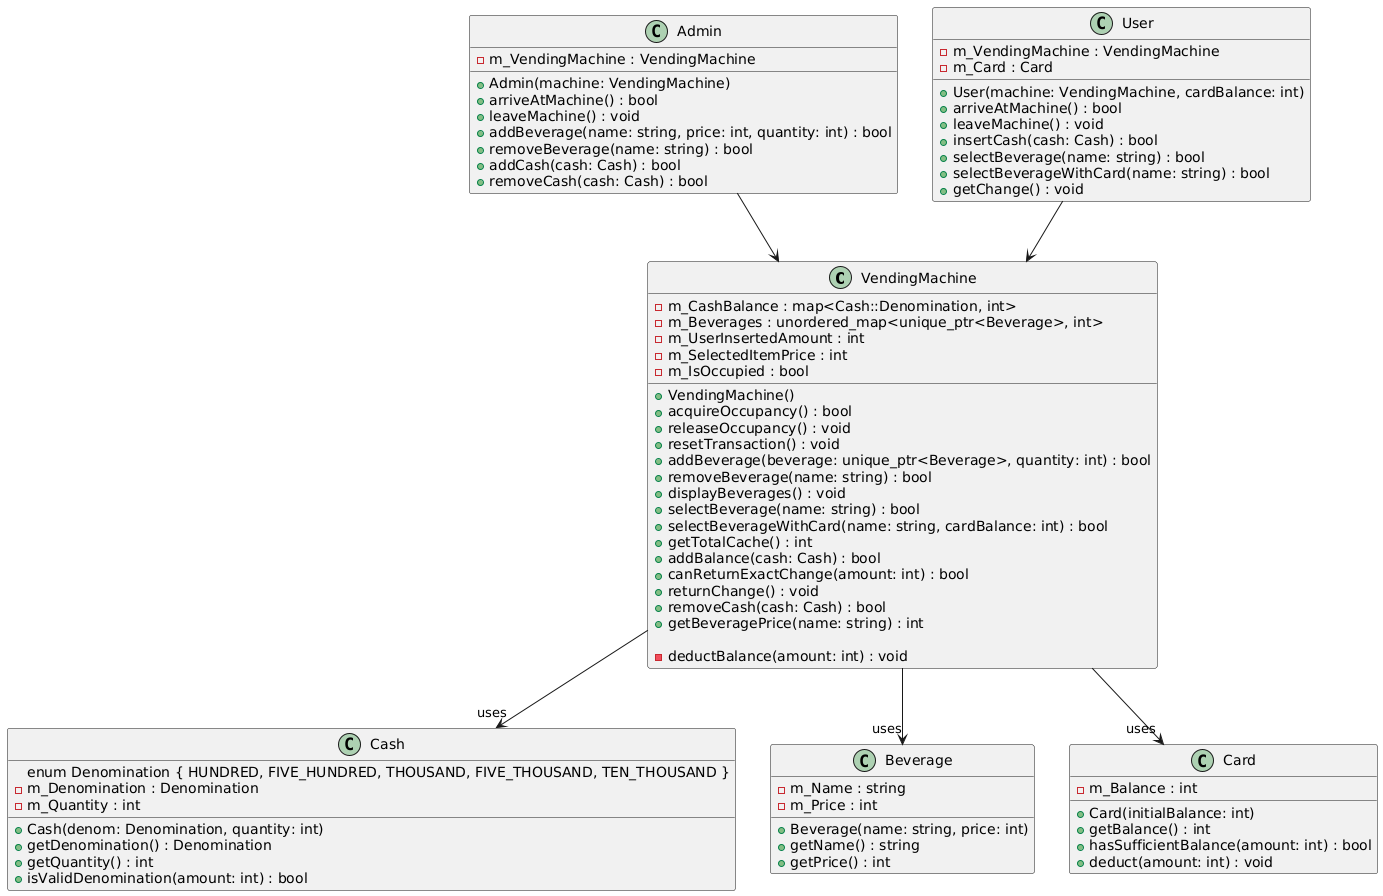

The diagram above was rendered by PlantUML. Its source (embedded in the PNG):
@startuml
class VendingMachine {
    - m_CashBalance : map<Cash::Denomination, int>
    - m_Beverages : unordered_map<unique_ptr<Beverage>, int>
    - m_UserInsertedAmount : int
    - m_SelectedItemPrice : int
    - m_IsOccupied : bool
    



    + VendingMachine()
    + acquireOccupancy() : bool
    + releaseOccupancy() : void
    + resetTransaction() : void
    + addBeverage(beverage: unique_ptr<Beverage>, quantity: int) : bool
    + removeBeverage(name: string) : bool
    + displayBeverages() : void
    + selectBeverage(name: string) : bool
    + selectBeverageWithCard(name: string, cardBalance: int) : bool
    + getTotalCache() : int
    + addBalance(cash: Cash) : bool
    + canReturnExactChange(amount: int) : bool
    + returnChange() : void
    + removeCash(cash: Cash) : bool
    + getBeveragePrice(name: string) : int

    - deductBalance(amount: int) : void
}

class Cash {
    enum Denomination { HUNDRED, FIVE_HUNDRED, THOUSAND, FIVE_THOUSAND, TEN_THOUSAND }
    - m_Denomination : Denomination
    - m_Quantity : int

    + Cash(denom: Denomination, quantity: int)
    + getDenomination() : Denomination
    + getQuantity() : int
    + isValidDenomination(amount: int) : bool
}

class Beverage {
    - m_Name : string
    - m_Price : int

    + Beverage(name: string, price: int)
    + getName() : string
    + getPrice() : int
}

class Card {
    - m_Balance : int

    + Card(initialBalance: int)
    + getBalance() : int
    + hasSufficientBalance(amount: int) : bool
    + deduct(amount: int) : void
}

class Admin {
    - m_VendingMachine : VendingMachine

    + Admin(machine: VendingMachine)
    + arriveAtMachine() : bool
    + leaveMachine() : void
    + addBeverage(name: string, price: int, quantity: int) : bool
    + removeBeverage(name: string) : bool
    + addCash(cash: Cash) : bool
    + removeCash(cash: Cash) : bool
}

class User {
    - m_VendingMachine : VendingMachine
    - m_Card : Card

    + User(machine: VendingMachine, cardBalance: int)
    + arriveAtMachine() : bool
    + leaveMachine() : void
    + insertCash(cash: Cash) : bool
    + selectBeverage(name: string) : bool
    + selectBeverageWithCard(name: string) : bool
    + getChange() : void
}

VendingMachine --> "uses" Beverage
VendingMachine --> "uses" Cash
VendingMachine --> "uses" Card

Admin --> VendingMachine
User --> VendingMachine
@enduml